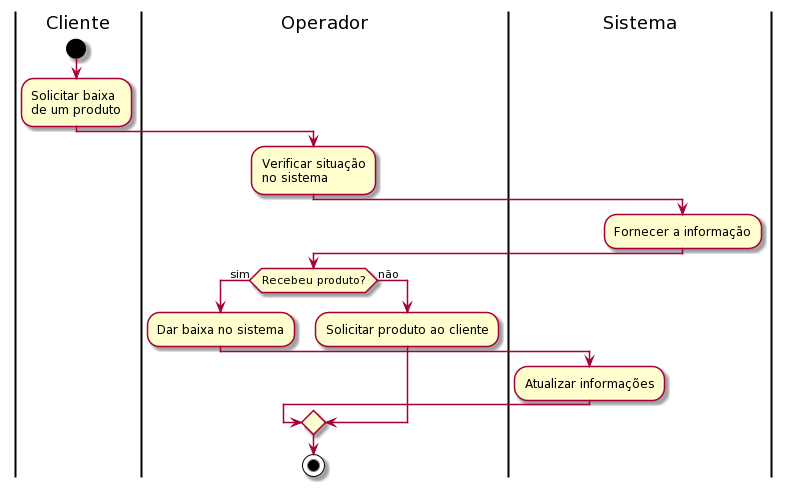

The diagram above was rendered by PlantUML. Its source (embedded in the PNG):
@startuml
|Cliente|
start
:Solicitar baixa
de um produto;
|Operador|
:Verificar situação
no sistema;
|Sistema|
:Fornecer a informação;
|Operador|
if (Recebeu produto?) then (sim)
 :Dar baixa no sistema;
 |Sistema|
 :Atualizar informações;
else (não)
 |Operador|
 :Solicitar produto ao cliente;
endif
stop
@enduml